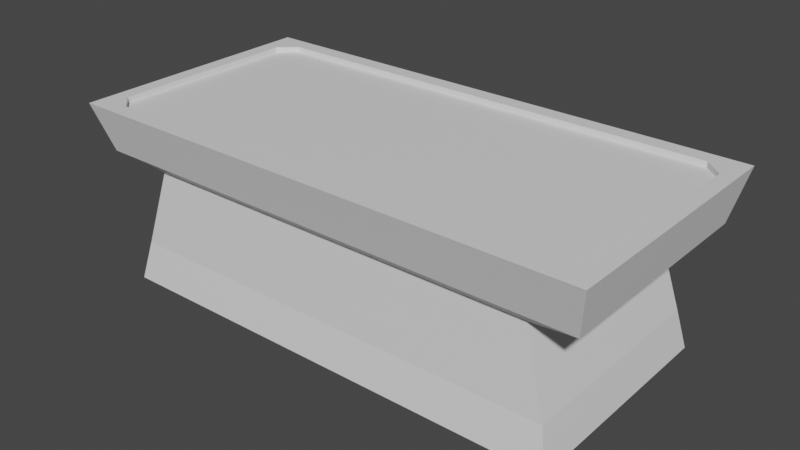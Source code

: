 # Source: TABLE1.blend  (saved by Blender 3.4.6; exported with 4.5.12 LTS)
import bpy
from mathutils import Matrix  # noqa: F401  (used for matrix-valued properties, if any)

bpy.ops.wm.read_factory_settings(use_empty=True)
scene = bpy.context.scene
scene.name = 'Scene'

# ---- collections
col_collection = bpy.data.collections.new('Collection'); scene.collection.children.link(col_collection)

# ---- materials (node trees are filled in below, after node groups)
mat_material = bpy.data.materials.new('Material')
mat_material.alpha_threshold = 0.0
mat_material.use_transparent_shadow = False
mat_material.roughness = 0.5
mat_material.line_color = (0.0, 0.0, 0.0, 1.0)

# ---- material node trees
mat_material.use_nodes = True; mat_material.node_tree.nodes.clear()
_N = mat_material.node_tree.nodes; _L = mat_material.node_tree.links
n0 = _N.new('ShaderNodeOutputMaterial'); n0.name = 'Material Output'; n0.location = (300, 300)
n1 = _N.new('ShaderNodeBsdfPrincipled'); n1.name = 'Principled BSDF'; n1.location = (10, 300)
n1.distribution = 'GGX'
n1.subsurface_method = 'RANDOM_WALK_SKIN'
n1.inputs[3].default_value = 1.45
n1.inputs[27].default_value = (0.0, 0.0, 0.0, 1.0)
n1.inputs[28].default_value = 1.0
_L.new(n1.outputs[0], n0.inputs[0])
n0.is_active_output = True

# ---- world
world_world = bpy.data.worlds.new('World'); scene.world = world_world
world_world.use_nodes = True; world_world.node_tree.nodes.clear()
_N = world_world.node_tree.nodes; _L = world_world.node_tree.links
n0 = _N.new('ShaderNodeOutputWorld'); n0.name = 'World Output'; n0.location = (300, 300)
n1 = _N.new('ShaderNodeBackground'); n1.name = 'Background'; n1.location = (10, 300)
n1.inputs[0].default_value = (0.05088, 0.05088, 0.05088, 1.0)
_L.new(n1.outputs[0], n0.inputs[0])
n0.is_active_output = True
world_world.color = (0.05088, 0.05088, 0.05088)
world_world.use_sun_shadow = False
world_world.sun_shadow_jitter_overblur = 0.0

# ---- meshes
me_cube = bpy.data.meshes.new('Cube')
me_cube.from_pydata([(2.646, 1.282, -0.07134), (2.646, -1.282, -0.07134), (-2.646, 1.282, -0.07134), (-2.646, -1.282, -0.07134), (2.286, 1.127, 1.256), (-2.286, -1.127, 1.256), (2.286, -1.127, 1.256), (-2.286, 1.127, 1.256), (2.552, 1.201, 0.3692), (-2.871, -1.276, 1.399), (2.552, -1.201, 0.3692), (-2.552, 1.201, 0.3692), (2.871, 1.276, 1.399), (-2.552, -1.201, 0.3692), (2.871, -1.276, 1.399), (-2.871, 1.276, 1.399), (2.825, -1.091, 1.899), (2.825, 1.091, 1.899), (-2.825, 1.091, 1.899), (-2.825, -1.091, 1.899), (-2.62, 1.273, 1.899), (2.62, 1.273, 1.899), (2.62, -1.273, 1.899), (-2.62, -1.273, 1.899), (-2.994, -1.455, 1.961), (2.994, -1.455, 1.961), (-2.994, 1.455, 1.961), (2.994, 1.455, 1.961), (0.3743, -1.455, 1.961), (-2.994, -1.273, 1.961), (2.825, -1.091, 1.961), (2.825, 1.091, 1.961), (-2.825, 1.091, 1.961), (-2.825, -1.091, 1.961), (-2.62, 1.273, 1.961), (2.62, 1.273, 1.961), (2.62, -1.273, 1.961), (0.3743, -1.273, 1.961), (-2.62, -1.273, 1.961)], [], [(14, 6, 4, 12), (6, 10, 8, 4), (13, 5, 7, 11), (12, 27, 25, 14), (9, 24, 29, 26, 15), (1, 10, 13, 3), (10, 6, 5, 13), (13, 11, 2, 3), (8, 10, 1, 0), (11, 8, 0, 2), (11, 7, 4, 8), (12, 4, 7, 15, 26, 27), (19, 23, 22, 16, 17, 21, 20, 18), (37, 38, 29, 24, 28), (18, 20, 34, 32), (22, 23, 38, 37, 36), (29, 38, 33, 32, 34, 35, 31, 30, 36, 37, 28, 25, 27, 26), (9, 15, 7, 5), (6, 14, 25, 28, 24, 9, 5), (16, 22, 36, 30), (17, 16, 30, 31), (19, 18, 32, 33), (0, 1, 3, 2), (21, 35, 34, 20), (23, 19, 33, 38), (21, 17, 31, 35)])
_uv = me_cube.uv_layers.new(name='UVMap')
_uv.uv.foreach_set('vector', [0.5625, 0.75, 0.5, 0.75, 0.5, 0.5, 0.5625, 0.5, 0.5, 0.75, 0.4375, 0.75, 0.4375, 0.5, 0.5, 0.5, 0.4375, 0.0, 0.5, 0.0, 0.5, 0.25, 0.4375, 0.25, 0.5625, 0.5, 0.625, 0.5, 0.625, 0.75, 0.5625, 0.75, 0.5625, 0.0, 0.625, 0.0, 0.625, 0.01562, 0.625, 0.25, 0.5625, 0.25, 0.375, 0.75, 0.4375, 0.75, 0.4375, 1.0, 0.375, 1.0, 0.4375, 0.75, 0.5, 0.75, 0.5, 1.0, 0.4375, 1.0, 0.4375, 0.0, 0.4375, 0.25, 0.375, 0.25, 0.375, 0.0, 0.4375, 0.5, 0.4375, 0.75, 0.375, 0.75, 0.375, 0.5, 0.4375, 0.25, 0.4375, 0.5, 0.375, 0.5, 0.375, 0.25, 0.4375, 0.25, 0.5, 0.25, 0.5, 0.5, 0.4375, 0.5, 0.5625, 0.5, 0.5, 0.5, 0.5, 0.25, 0.5625, 0.25, 0.625, 0.25, 0.625, 0.5, 0.8594, 0.7188, 0.8594, 0.7344, 0.6406, 0.7344, 0.6406, 0.7188, 0.6406, 0.5312, 0.6406, 0.5156, 0.8594, 0.5156, 0.8594, 0.5312, 0.7344, 0.7344, 0.8594, 0.7344, 0.875, 0.7344, 0.875, 0.75, 0.7344, 0.75, 0.8594, 0.5312, 0.8594, 0.5156, 0.8594, 0.5156, 0.8594, 0.5312, 0.6406, 0.7344, 0.8594, 0.7344, 0.8594, 0.7344, 0.7344, 0.7344, 0.6406, 0.7344, 0.875, 0.7344, 0.8594, 0.7344, 0.8594, 0.7188, 0.8594, 0.5312, 0.8594, 0.5156, 0.6406, 0.5156, 0.6406, 0.5312, 0.6406, 0.7188, 0.6406, 0.7344, 0.7344, 0.7344, 0.7344, 0.75, 0.625, 0.75, 0.625, 0.5, 0.875, 0.5, 0.5625, 0.0, 0.5625, 0.25, 0.5, 0.25, 0.5, 0.0, 0.5, 0.75, 0.5625, 0.75, 0.625, 0.75, 0.625, 0.8594, 0.625, 1.0, 0.5625, 1.0, 0.5, 1.0, 0.6406, 0.7188, 0.6406, 0.7344, 0.6406, 0.7344, 0.6406, 0.7188, 0.6406, 0.5312, 0.6406, 0.7188, 0.6406, 0.7188, 0.6406, 0.5312, 0.8594, 0.7188, 0.8594, 0.5312, 0.8594, 0.5312, 0.8594, 0.7188, 0.375, 0.5, 0.375, 0.75, 0.125, 0.75, 0.125, 0.5, 0.6406, 0.5156, 0.6406, 0.5156, 0.8594, 0.5156, 0.8594, 0.5156, 0.8594, 0.7344, 0.8594, 0.7188, 0.8594, 0.7188, 0.8594, 0.7344, 0.6406, 0.5156, 0.6406, 0.5312, 0.6406, 0.5312, 0.6406, 0.5156])
me_cube.materials.append(mat_material)
me_cube.use_mirror_vertex_groups = False
me_cube.update()

# ---- objects
ob_cube = bpy.data.objects.new('Cube', me_cube)

# ---- transforms, parenting, visibility, modifiers, constraints
ob_cube.location = (0.0, 0.0, 0.0)
ob_cube.lock_rotations_4d = False
ob_cube.empty_display_type = 'ARROWS'
ob_cube.lineart.crease_threshold = 0.0

# ---- collection membership
col_collection.objects.link(ob_cube)

# ---- scene / render settings (as saved in the file)
scene.frame_start = 1; scene.frame_end = 250; scene.frame_set(1)
scene.render.engine = 'BLENDER_EEVEE_NEXT'
scene.cycles.sampling_pattern = 'TABULATED_SOBOL'
scene.cycles.use_light_tree = False
scene.view_settings.view_transform = 'Filmic'
bpy.context.view_layer.update()

# ---- added for rendering (the .blend has no active camera and no usable light): camera, sun
cam_auto = bpy.data.cameras.new('AutoCamera')
cam_auto.lens = 50.0
cam_auto.sensor_width = 36.0
cam_auto.clip_end = 1000.0
ob_auto_camera = bpy.data.objects.new('AutoCamera', cam_auto)
scene.collection.objects.link(ob_auto_camera)
ob_auto_camera.location = (6.44107, -7.72929, 6.0977)
ob_auto_camera.rotation_euler = (1.09748, -7.21219e-08, 0.694738)
scene.camera = ob_auto_camera
light_auto_sun = bpy.data.lights.new('AutoSun', 'SUN')
light_auto_sun.energy = 3.0
light_auto_sun.angle = 0.0523599
ob_auto_sun = bpy.data.objects.new('AutoSun', light_auto_sun)
scene.collection.objects.link(ob_auto_sun)
ob_auto_sun.rotation_euler = (0.872665, 0.174533, 0.523599)
bpy.context.view_layer.update()
